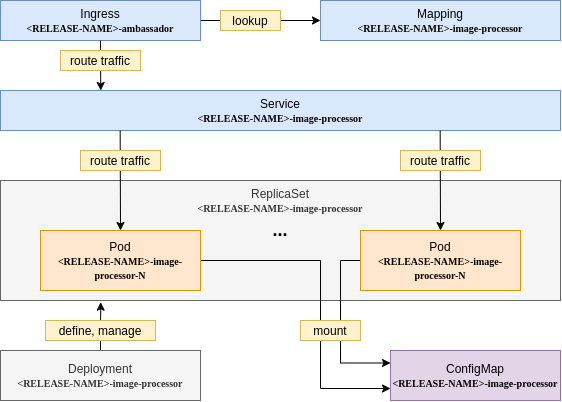

The diagram above was exported from draw.io. Its source (the exported page's mxGraphModel, read from the mxfile embedded in the PNG):
<mxGraphModel dx="981" dy="646" grid="1" gridSize="10" guides="1" tooltips="1" connect="1" arrows="1" fold="1" page="1" pageScale="1" pageWidth="850" pageHeight="1100" math="0" shadow="0">
  <root>
    <mxCell id="0" />
    <mxCell id="1" parent="0" />
    <mxCell id="2" value="ReplicaSet&lt;br&gt;&lt;b style=&quot;font-family: &amp;#34;lucida console&amp;#34; ; font-size: 10px&quot;&gt;&amp;lt;RELEASE-NAME&amp;gt;-image-processor&lt;/b&gt;" style="rounded=0;whiteSpace=wrap;html=1;horizontal=1;verticalAlign=top;fillColor=#f5f5f5;strokeColor=#666666;fontColor=#333333;" vertex="1" parent="1">
      <mxGeometry x="160" y="400" width="560" height="120" as="geometry" />
    </mxCell>
    <mxCell id="3" style="edgeStyle=orthogonalEdgeStyle;rounded=0;orthogonalLoop=1;jettySize=auto;html=1;exitX=1;exitY=0.5;exitDx=0;exitDy=0;entryX=0;entryY=0.75;entryDx=0;entryDy=0;fontSize=12;" edge="1" source="4" target="19" parent="1">
      <mxGeometry relative="1" as="geometry">
        <Array as="points">
          <mxPoint x="480" y="480" />
          <mxPoint x="480" y="608" />
          <mxPoint x="550" y="608" />
        </Array>
      </mxGeometry>
    </mxCell>
    <mxCell id="4" value="Pod&lt;br&gt;&lt;b style=&quot;font-family: &amp;#34;lucida console&amp;#34; ; font-size: 10px&quot;&gt;&amp;lt;RELEASE-NAME&amp;gt;-image-processor-N&lt;/b&gt;" style="rounded=0;whiteSpace=wrap;html=1;fillColor=#ffe6cc;strokeColor=#d79b00;" vertex="1" parent="1">
      <mxGeometry x="200" y="450" width="160" height="60" as="geometry" />
    </mxCell>
    <mxCell id="5" style="edgeStyle=orthogonalEdgeStyle;rounded=0;orthogonalLoop=1;jettySize=auto;html=1;exitX=0;exitY=0.5;exitDx=0;exitDy=0;entryX=0;entryY=0.25;entryDx=0;entryDy=0;fontSize=12;" edge="1" source="6" target="19" parent="1">
      <mxGeometry relative="1" as="geometry" />
    </mxCell>
    <mxCell id="6" value="Pod&lt;br&gt;&lt;b style=&quot;font-family: &amp;#34;lucida console&amp;#34; ; font-size: 10px&quot;&gt;&amp;lt;RELEASE-NAME&amp;gt;-image-processor-N&lt;/b&gt;" style="rounded=0;whiteSpace=wrap;html=1;fillColor=#ffe6cc;strokeColor=#d79b00;" vertex="1" parent="1">
      <mxGeometry x="520" y="450" width="160" height="60" as="geometry" />
    </mxCell>
    <mxCell id="7" value="&lt;b&gt;&lt;font style=&quot;font-size: 18px&quot;&gt;...&lt;/font&gt;&lt;/b&gt;" style="text;html=1;strokeColor=none;fillColor=none;align=center;verticalAlign=middle;whiteSpace=wrap;rounded=0;" vertex="1" parent="1">
      <mxGeometry x="420" y="440" width="40" height="20" as="geometry" />
    </mxCell>
    <mxCell id="8" value="Service&lt;br&gt;&lt;b style=&quot;font-family: &amp;#34;lucida console&amp;#34; ; font-size: 10px&quot;&gt;&amp;lt;RELEASE-NAME&amp;gt;-image-processor&lt;/b&gt;" style="rounded=0;whiteSpace=wrap;html=1;fillColor=#dae8fc;strokeColor=#6c8ebf;" vertex="1" parent="1">
      <mxGeometry x="160" y="310" width="560" height="40" as="geometry" />
    </mxCell>
    <mxCell id="9" value="" style="endArrow=classic;html=1;entryX=0.5;entryY=0;entryDx=0;entryDy=0;" edge="1" target="4" parent="1">
      <mxGeometry width="50" height="50" relative="1" as="geometry">
        <mxPoint x="279.65999999999985" y="350.0000000000001" as="sourcePoint" />
        <mxPoint x="279.65999999999997" y="440" as="targetPoint" />
      </mxGeometry>
    </mxCell>
    <mxCell id="10" value="" style="endArrow=classic;html=1;entryX=0.5;entryY=0;entryDx=0;entryDy=0;" edge="1" target="6" parent="1">
      <mxGeometry width="50" height="50" relative="1" as="geometry">
        <mxPoint x="599.6599999999999" y="350.0000000000001" as="sourcePoint" />
        <mxPoint x="599.6599999999999" y="440.0000000000001" as="targetPoint" />
      </mxGeometry>
    </mxCell>
    <mxCell id="11" value="route traffic" style="rounded=0;whiteSpace=wrap;html=1;fontSize=12;fillColor=#fff2cc;strokeColor=#d6b656;" vertex="1" parent="1">
      <mxGeometry x="240" y="370" width="80" height="20" as="geometry" />
    </mxCell>
    <mxCell id="12" value="route traffic" style="rounded=0;whiteSpace=wrap;html=1;fontSize=12;fillColor=#fff2cc;strokeColor=#d6b656;" vertex="1" parent="1">
      <mxGeometry x="560" y="370" width="80" height="20" as="geometry" />
    </mxCell>
    <mxCell id="13" style="edgeStyle=orthogonalEdgeStyle;rounded=0;orthogonalLoop=1;jettySize=auto;html=1;exitX=1;exitY=0.5;exitDx=0;exitDy=0;entryX=0;entryY=0.5;entryDx=0;entryDy=0;" edge="1" source="14" target="17" parent="1">
      <mxGeometry relative="1" as="geometry" />
    </mxCell>
    <mxCell id="14" value="Ingress&lt;br&gt;&lt;b style=&quot;font-family: &amp;#34;lucida console&amp;#34; ; font-size: 10px&quot;&gt;&amp;lt;RELEASE-NAME&amp;gt;-ambassador&lt;/b&gt;&lt;span style=&quot;color: rgba(0 , 0 , 0 , 0) ; font-family: monospace ; font-size: 0px&quot;&gt;%3CmxGraphModel%3E%3Croot%3E%3CmxCell%20id%3D%220%22%2F%3E%3CmxCell%20id%3D%221%22%20parent%3D%220%22%2F%3E%3CmxCell%20id%3D%222%22%20value%3D%22Pod%26lt%3Bbr%26gt%3B%26lt%3Bb%20style%3D%26quot%3Bfont-family%3A%20%26amp%3B%2334%3Blucida%20console%26amp%3B%2334%3B%20%3B%20font-size%3A%2010px%26quot%3B%26gt%3B%26amp%3Blt%3BRELEASE-NAME%26amp%3Bgt%3B-core-0%26lt%3B%2Fb%26gt%3B%22%20style%3D%22rounded%3D0%3BwhiteSpace%3Dwrap%3Bhtml%3D1%3BfillColor%3D%23D5E8D4%3B%22%20vertex%3D%221%22%20parent%3D%221%22%3E%3CmxGeometry%20x%3D%22360%22%20y%3D%22330%22%20width%3D%22160%22%20height%3D%2240%22%20as%3D%22geometry%22%2F%3E%3C%2FmxCell%3E%3C%2Froot%3E%3C%2FmxGraphModel%3E&lt;/span&gt;" style="rounded=0;whiteSpace=wrap;html=1;fillColor=#dae8fc;strokeColor=#6c8ebf;" vertex="1" parent="1">
      <mxGeometry x="160" y="220" width="200" height="40" as="geometry" />
    </mxCell>
    <mxCell id="15" value="" style="endArrow=classic;html=1;exitX=0.5;exitY=1;exitDx=0;exitDy=0;entryX=0.179;entryY=0;entryDx=0;entryDy=0;entryPerimeter=0;" edge="1" source="14" target="8" parent="1">
      <mxGeometry width="50" height="50" relative="1" as="geometry">
        <mxPoint x="279.65999999999997" y="270" as="sourcePoint" />
        <mxPoint x="279.65999999999997" y="310" as="targetPoint" />
      </mxGeometry>
    </mxCell>
    <mxCell id="16" value="route traffic" style="rounded=0;whiteSpace=wrap;html=1;fontSize=12;fillColor=#fff2cc;strokeColor=#d6b656;" vertex="1" parent="1">
      <mxGeometry x="220" y="270" width="80" height="20" as="geometry" />
    </mxCell>
    <mxCell id="17" value="Mapping&lt;br&gt;&lt;span style=&quot;color: rgba(0 , 0 , 0 , 0) ; font-family: monospace ; font-size: 0px&quot;&gt;%3CmxGraphModel%3E%3Croot%3E%3CmxCell%20id%3D%220%22%2F%3E%3CmxCell%20id%3D%221%22%20parent%3D%220%22%2F%3E%3CmxCell%20id%3D%222%22%20value%3D%22Ingress%20(Ambassador)%22%20style%3D%22rounded%3D0%3BwhiteSpace%3Dwrap%3Bhtml%3D1%3BfillColor%3D%23D5E8D4%3B%22%20vertex%3D%221%22%20parent%3D%221%22%3E%3CmxGeometry%20x%3D%22320%22%20y%3D%22100%22%20width%3D%22240%22%20height%3D%2240%22%20as%3D%22geometry%22%2F%3E%3C%2FmxCell%3E%3C%2Froot%3E%3C%2FmxGraphModel%3E&lt;/span&gt;&lt;b style=&quot;font-family: &amp;#34;lucida console&amp;#34; ; font-size: 10px&quot;&gt;&amp;lt;RELEASE-NAME&amp;gt;-image-processor&lt;/b&gt;&lt;span style=&quot;color: rgba(0 , 0 , 0 , 0) ; font-family: monospace ; font-size: 0px&quot;&gt;%3CmxGraphModel%3E%3Croot%3E%3CmxCell%20id%3D%220%22%2F%3E%3CmxCell%20id%3D%221%22%20parent%3D%220%22%2F%3E%3CmxCell%20id%3D%222%22%20value%3D%22Pod%26lt%3Bbr%26gt%3B%26lt%3Bb%20style%3D%26quot%3Bfont-family%3A%20%26amp%3B%2334%3Blucida%20console%26amp%3B%2334%3B%20%3B%20font-size%3A%2010px%26quot%3B%26gt%3B%26amp%3Blt%3BRELEASE-NAME%26amp%3Bgt%3B-core-0%26lt%3B%2Fb%26gt%3B%22%20style%3D%22rounded%3D0%3BwhiteSpace%3Dwrap%3Bhtml%3D1%3BfillColor%3D%23D5E8D4%3B%22%20vertex%3D%221%22%20parent%3D%221%22%3E%3CmxGeometry%20x%3D%22360%22%20y%3D%22330%22%20width%3D%22160%22%20height%3D%2240%22%20as%3D%22geometry%22%2F%3E%3C%2FmxCell%3E%3C%2Froot%3E%3C%2FmxGraphModel%3E&lt;/span&gt;" style="rounded=0;whiteSpace=wrap;html=1;fillColor=#dae8fc;strokeColor=#6c8ebf;" vertex="1" parent="1">
      <mxGeometry x="480" y="220" width="240" height="40" as="geometry" />
    </mxCell>
    <mxCell id="18" value="lookup" style="rounded=0;whiteSpace=wrap;html=1;fontSize=12;fillColor=#fff2cc;strokeColor=#d6b656;" vertex="1" parent="1">
      <mxGeometry x="380" y="230" width="60" height="20" as="geometry" />
    </mxCell>
    <mxCell id="19" value="ConfigMap&lt;br&gt;&lt;font face=&quot;Lucida Console&quot; style=&quot;font-size: 10px&quot;&gt;&lt;b&gt;&amp;lt;RELEASE-NAME&amp;gt;-image-processor&lt;/b&gt;&lt;/font&gt;" style="rounded=0;whiteSpace=wrap;html=1;fontSize=12;fillColor=#e1d5e7;strokeColor=#9673a6;" vertex="1" parent="1">
      <mxGeometry x="550" y="570" width="170" height="50" as="geometry" />
    </mxCell>
    <mxCell id="20" style="edgeStyle=orthogonalEdgeStyle;rounded=0;orthogonalLoop=1;jettySize=auto;html=1;exitX=0.5;exitY=0;exitDx=0;exitDy=0;entryX=0.179;entryY=1.014;entryDx=0;entryDy=0;entryPerimeter=0;fontSize=12;" edge="1" source="21" target="2" parent="1">
      <mxGeometry relative="1" as="geometry" />
    </mxCell>
    <mxCell id="21" value="Deployment&lt;br&gt;&lt;b style=&quot;font-family: &amp;#34;lucida console&amp;#34; ; font-size: 10px&quot;&gt;&amp;lt;RELEASE-NAME&amp;gt;-image-processor&lt;/b&gt;" style="rounded=0;whiteSpace=wrap;html=1;horizontal=1;verticalAlign=middle;fillColor=#f5f5f5;strokeColor=#666666;fontColor=#333333;" vertex="1" parent="1">
      <mxGeometry x="160" y="570" width="200" height="50" as="geometry" />
    </mxCell>
    <mxCell id="22" value="&lt;font style=&quot;font-size: 12px;&quot;&gt;mount&lt;/font&gt;" style="rounded=0;whiteSpace=wrap;html=1;fontSize=12;fillColor=#fff2cc;strokeColor=#d6b656;" vertex="1" parent="1">
      <mxGeometry x="460" y="540" width="60" height="20" as="geometry" />
    </mxCell>
    <mxCell id="23" value="&lt;font style=&quot;font-size: 12px&quot;&gt;define, manage&lt;/font&gt;" style="rounded=0;whiteSpace=wrap;html=1;fontSize=12;fillColor=#fff2cc;strokeColor=#d6b656;" vertex="1" parent="1">
      <mxGeometry x="205" y="540" width="110" height="20" as="geometry" />
    </mxCell>
  </root>
</mxGraphModel>